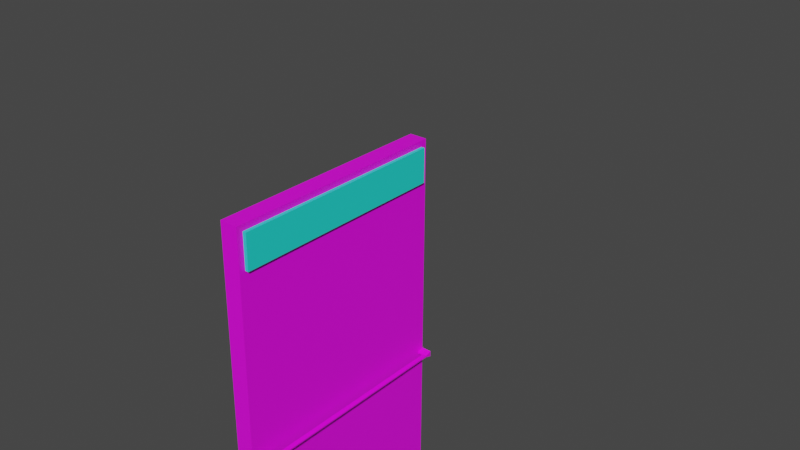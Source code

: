 # Source: MRTStationEmergencyDoor.blend  (saved by Blender 3.4.6; exported with 4.5.12 LTS)
import bpy
from mathutils import Matrix  # noqa: F401  (used for matrix-valued properties, if any)

bpy.ops.wm.read_factory_settings(use_empty=True)
scene = bpy.context.scene
scene.name = 'Scene'

# ---- collections
col_collection = bpy.data.collections.new('Collection'); scene.collection.children.link(col_collection)

# ---- images (referenced by path relative to the original .blend; pixels are not part of the script)
import os
ASSET_DIR = os.environ.get("B2B_ASSET_DIR", "")  # directory of the original .blend (textures are referenced by path, not embedded)
HERE = os.path.dirname(os.path.abspath(__file__))  # packed textures are extracted next to this script under _unpacked/

def load_image(name, relpath, width, height, colorspace="sRGB"):
    """Load a texture the original file referenced (path relative to the .blend, or extracted next to this script)."""
    p = next((c for c in (os.path.join(HERE, relpath), os.path.join(ASSET_DIR, relpath)) if relpath and os.path.exists(c)), "")
    if p:
        img = bpy.data.images.load(p, check_existing=True)
        img.name = name
    else:  # same state as the original file: an image datablock whose file is absent (Cycles renders it pink)
        img = bpy.data.images.new(name, width, height)
        img.source = "FILE"
        img.filepath = "//" + (relpath or name)
    img.colorspace_settings.name = colorspace
    return img
img_colorpalete_duel_32x_png = load_image('colorPalete_duel-32x.png', 'Colors/colorPalete_duel-32x.png', 1024, 1024, 'sRGB')

# ---- materials (node trees are filled in below, after node groups)
mat_materialmap = bpy.data.materials.new('MaterialMap')
mat_materialmap.alpha_threshold = 0.0
mat_materialmap.use_transparent_shadow = False
mat_materialmap.roughness = 0.5
mat_materialmap.line_color = (0.0, 0.0, 0.0, 1.0)
mat_materialglowpress = bpy.data.materials.new('MaterialGlowPress')
mat_materialglowpress.use_transparent_shadow = False

# ---- material node trees
mat_materialmap.use_nodes = True; mat_materialmap.node_tree.nodes.clear()
_N = mat_materialmap.node_tree.nodes; _L = mat_materialmap.node_tree.links
n0 = _N.new('ShaderNodeOutputMaterial'); n0.name = 'Material Output'; n0.location = (300, 300)
n1 = _N.new('ShaderNodeBsdfPrincipled'); n1.name = 'Principled BSDF'; n1.location = (10, 300)
n1.distribution = 'GGX'
n1.subsurface_method = 'RANDOM_WALK_SKIN'
n1.inputs[3].default_value = 1.45
n1.inputs[27].default_value = (0.0, 0.0, 0.0, 1.0)
n1.inputs[28].default_value = 1.0
n2 = _N.new('ShaderNodeTexImage'); n2.name = 'Image Texture'; n2.location = (-446, 282)
n2.image = img_colorpalete_duel_32x_png
_L.new(n1.outputs[0], n0.inputs[0])
_L.new(n2.outputs[0], n1.inputs[0])
n0.is_active_output = True
mat_materialglowpress.use_nodes = True; mat_materialglowpress.node_tree.nodes.clear()
_N = mat_materialglowpress.node_tree.nodes; _L = mat_materialglowpress.node_tree.links
n0 = _N.new('ShaderNodeBsdfPrincipled'); n0.name = 'Principled BSDF'; n0.location = (10, 300)
n0.distribution = 'GGX'
n0.subsurface_method = 'RANDOM_WALK_SKIN'
n0.inputs[0].default_value = (0.01814, 0.8, 0.7108, 1.0)
n0.inputs[3].default_value = 1.45
n0.inputs[27].default_value = (0.0, 0.0, 0.0, 1.0)
n0.inputs[28].default_value = 1.0
n1 = _N.new('ShaderNodeOutputMaterial'); n1.name = 'Material Output'; n1.location = (300, 300)
_L.new(n0.outputs[0], n1.inputs[0])
n1.is_active_output = True

# ---- world
world_world = bpy.data.worlds.new('World'); scene.world = world_world
world_world.use_nodes = True; world_world.node_tree.nodes.clear()
_N = world_world.node_tree.nodes; _L = world_world.node_tree.links
n0 = _N.new('ShaderNodeOutputWorld'); n0.name = 'World Output'; n0.location = (300, 300)
n1 = _N.new('ShaderNodeBackground'); n1.name = 'Background'; n1.location = (10, 300)
n1.inputs[0].default_value = (0.05088, 0.05088, 0.05088, 1.0)
_L.new(n1.outputs[0], n0.inputs[0])
n0.is_active_output = True
world_world.color = (0.05088, 0.05088, 0.05088)
world_world.use_sun_shadow = False
world_world.sun_shadow_jitter_overblur = 0.0

# ---- meshes
me_plane_008 = bpy.data.meshes.new('Plane.008')
me_plane_008.from_pydata([(-0.02998, 0.00581, 1.83), (-0.004306, -0.00564, 0.0009168), (-0.004307, -0.08016, 0.001149), (-0.05936, -0.06889, 1.801), (-0.9773, -0.08016, 0.001149), (-0.9223, -0.06889, 1.795), (-0.9773, -0.00564, 0.0009168), (-0.9516, 0.00581, 1.824), (-0.02998, 0.004892, 1.683), (-0.05936, -0.06944, 1.713), (-0.9223, -0.06944, 1.708), (-0.9516, 0.004892, 1.678), (-0.9773, -0.06854, 1.85), (-0.004307, -0.06854, 1.857), (-0.004307, -0.06979, 1.658), (-0.9773, -0.06979, 1.652), (-0.9223, -0.0799, 1.795), (-0.05936, -0.0799, 1.801), (-0.05936, -0.08044, 1.713), (-0.9223, -0.08044, 1.708), (-0.9773, 0.005972, 1.85), (-0.004306, 0.005972, 1.856), (-0.004306, 0.00473, 1.658), (-0.9773, 0.00473, 1.652), (-0.9516, 0.02055, 1.824), (-0.02998, 0.02055, 1.83), (-0.02998, 0.01963, 1.683), (-0.9516, 0.01963, 1.678), (-0.03211, -9.918e-05, 0.8884), (-0.004307, -0.07467, 0.8796), (-0.9773, -0.07467, 0.8765), (-0.9495, -9.918e-05, 0.8854), (-0.03211, -5.722e-05, 0.8952), (-0.004307, -0.07452, 0.9045), (-0.9773, -0.07452, 0.9013), (-0.9495, -5.722e-05, 0.892), (-0.004306, 0.0, 0.9043), (-0.004306, -0.0001564, 0.8794), (-0.9773, 0.0, 0.9011), (-0.9773, -0.0001564, 0.8763), (-0.004306, 0.02474, 0.9041), (-0.004306, 0.02458, 0.8792), (-0.9773, 0.02474, 0.9009), (-0.9773, 0.02458, 0.8761), (-0.03211, 0.02468, 0.895), (-0.03211, 0.02464, 0.8882), (-0.9495, 0.02468, 0.8919), (-0.9495, 0.02464, 0.8852), (-0.004306, 0.04328, 0.904), (-0.004306, 0.04313, 0.8791), (-0.9773, 0.04328, 0.9008), (-0.9773, 0.04313, 0.876), (-0.03211, 0.04323, 0.8949), (-0.03211, 0.04318, 0.8881), (-0.9495, 0.04323, 0.8918), (-0.9495, 0.04318, 0.8851)], [], [(37, 1, 6, 39), (29, 30, 4, 2), (15, 12, 20, 23), (21, 20, 12, 13), (22, 21, 13, 14), (1, 2, 4, 6), (36, 22, 14, 33), (34, 15, 23, 38), (5, 10, 19, 16), (11, 7, 24, 27), (5, 3, 13, 12), (3, 9, 14, 13), (10, 5, 12, 15), (9, 10, 15, 14), (17, 16, 19, 18), (3, 5, 16, 17), (10, 9, 18, 19), (9, 3, 17, 18), (0, 7, 20, 21), (8, 0, 21, 22), (7, 11, 23, 20), (11, 8, 22, 23), (25, 26, 27, 24), (7, 0, 25, 24), (8, 11, 27, 26), (0, 8, 26, 25), (4, 30, 39, 6), (1, 37, 29, 2), (33, 34, 30, 29), (32, 28, 31, 35), (22, 36, 38, 23), (14, 15, 34, 33), (30, 34, 38, 39), (37, 36, 33, 29), (36, 37, 41, 40), (38, 35, 46, 42), (31, 28, 37, 39), (32, 35, 38, 36), (47, 43, 51, 55), (40, 41, 49, 48), (37, 28, 45, 41), (28, 32, 44, 45), (39, 38, 42, 43), (31, 39, 43, 47), (32, 36, 40, 44), (35, 31, 47, 46), (53, 52, 48, 49), (54, 55, 51, 50), (44, 40, 48, 52), (44, 52, 54, 46), (43, 42, 50, 51), (42, 46, 54, 50), (41, 45, 53, 49), (45, 44, 46, 47), (55, 53, 45, 47), (53, 55, 54, 52)])
me_plane_008.polygons.foreach_set('material_index', [0, 0, 0, 0, 0, 0, 0, 0, 1, 1, 0, 0, 0, 0, 1, 1, 1, 1, 0, 0, 0, 0, 1, 1, 1, 1, 0, 0, 0, 0, 0, 0, 0, 0, 0, 0, 0, 0, 0, 0, 0, 0, 0, 0, 0, 0, 0, 0, 0, 0, 0, 0, 0, 0, 0, 0])
_uv = me_plane_008.uv_layers.new(name='UVMap')
_uv.uv.foreach_set('vector', [0.135, 0.4466, 0.135, 0.4466, 0.135, 0.4466, 0.135, 0.4466, 0.135, 0.4388, 0.135, 0.4388, 0.135, 0.4388, 0.135, 0.4388, 0.135, 0.4388, 0.135, 0.4388, 0.135, 0.4388, 0.135, 0.4388, 0.135, 0.4388, 0.135, 0.4388, 0.135, 0.4388, 0.135, 0.4388, 0.135, 0.4388, 0.135, 0.4388, 0.135, 0.4388, 0.135, 0.4388, 0.135, 0.4388, 0.135, 0.4388, 0.135, 0.4388, 0.135, 0.4388, 0.135, 0.4388, 0.135, 0.4388, 0.135, 0.4388, 0.135, 0.4388, 0.135, 0.4388, 0.135, 0.4388, 0.135, 0.4388, 0.135, 0.4388, 0.135, 0.4388, 0.135, 0.4388, 0.135, 0.4388, 0.135, 0.4388, 0.135, 0.4388, 0.135, 0.4388, 0.135, 0.4388, 0.135, 0.4388, 0.135, 0.4388, 0.135, 0.4388, 0.135, 0.4388, 0.135, 0.4388, 0.135, 0.4388, 0.135, 0.4388, 0.135, 0.4388, 0.135, 0.4388, 0.135, 0.4388, 0.135, 0.4388, 0.135, 0.4388, 0.135, 0.4388, 0.135, 0.4388, 0.135, 0.4388, 0.135, 0.4388, 0.135, 0.4388, 0.135, 0.4388, 0.135, 0.4388, 0.135, 0.4388, 0.135, 0.4388, 0.135, 0.4388, 0.135, 0.4388, 0.135, 0.4388, 0.135, 0.4388, 0.135, 0.4388, 0.135, 0.4388, 0.135, 0.4388, 0.135, 0.4388, 0.135, 0.4388, 0.135, 0.4388, 0.135, 0.4388, 0.135, 0.4388, 0.135, 0.4466, 0.135, 0.4466, 0.135, 0.4466, 0.135, 0.4466, 0.135, 0.4466, 0.135, 0.4466, 0.135, 0.4466, 0.135, 0.4466, 0.135, 0.4466, 0.135, 0.4466, 0.135, 0.4466, 0.135, 0.4466, 0.135, 0.4466, 0.135, 0.4466, 0.135, 0.4466, 0.135, 0.4466, 0.135, 0.4388, 0.135, 0.4388, 0.135, 0.4388, 0.135, 0.4388, 0.135, 0.4388, 0.135, 0.4388, 0.135, 0.4388, 0.135, 0.4388, 0.135, 0.4388, 0.135, 0.4388, 0.135, 0.4388, 0.135, 0.4388, 0.135, 0.4388, 0.135, 0.4388, 0.135, 0.4388, 0.135, 0.4388, 0.135, 0.4388, 0.135, 0.4388, 0.135, 0.4388, 0.135, 0.4388, 0.135, 0.4388, 0.135, 0.4388, 0.135, 0.4388, 0.135, 0.4388, 0.135, 0.4388, 0.135, 0.4388, 0.135, 0.4388, 0.135, 0.4388, 0.135, 0.4388, 0.135, 0.4388, 0.135, 0.4388, 0.135, 0.4388, 0.135, 0.4466, 0.135, 0.4466, 0.135, 0.4466, 0.135, 0.4466, 0.135, 0.4388, 0.135, 0.4388, 0.135, 0.4388, 0.135, 0.4388, 0.135, 0.4388, 0.135, 0.4388, 0.135, 0.4388, 0.135, 0.4388, 0.135, 0.4388, 0.135, 0.4388, 0.135, 0.4388, 0.135, 0.4388, 0.135, 0.4672, 0.135, 0.4672, 0.135, 0.4672, 0.135, 0.4672, 0.135, 0.4672, 0.135, 0.4672, 0.135, 0.4672, 0.135, 0.4672, 0.135, 0.4388, 0.135, 0.4388, 0.135, 0.4388, 0.135, 0.4388, 0.135, 0.4388, 0.135, 0.4388, 0.135, 0.4388, 0.135, 0.4388, 0.135, 0.4672, 0.135, 0.4672, 0.135, 0.4672, 0.135, 0.4672, 0.135, 0.4672, 0.135, 0.4672, 0.135, 0.4672, 0.135, 0.4672, 0.135, 0.4672, 0.135, 0.4672, 0.135, 0.4672, 0.135, 0.4672, 0.135, 0.4672, 0.135, 0.4672, 0.135, 0.4672, 0.135, 0.4672, 0.135, 0.4672, 0.135, 0.4672, 0.135, 0.4672, 0.135, 0.4672, 0.135, 0.4672, 0.135, 0.4672, 0.135, 0.4672, 0.135, 0.4672, 0.135, 0.4672, 0.135, 0.4672, 0.135, 0.4672, 0.135, 0.4672, 0.135, 0.4672, 0.135, 0.4672, 0.135, 0.4672, 0.135, 0.4672, 0.135, 0.4672, 0.135, 0.4672, 0.135, 0.4672, 0.135, 0.4672, 0.135, 0.4672, 0.135, 0.4672, 0.135, 0.4672, 0.135, 0.4672, 0.135, 0.4672, 0.135, 0.4672, 0.135, 0.4672, 0.135, 0.4672, 0.135, 0.4672, 0.135, 0.4672, 0.135, 0.4672, 0.135, 0.4672, 0.135, 0.4672, 0.135, 0.4672, 0.135, 0.4672, 0.135, 0.4672, 0.135, 0.4672, 0.135, 0.4672, 0.135, 0.4672, 0.135, 0.4672, 0.135, 0.4672, 0.135, 0.4672, 0.135, 0.4672, 0.135, 0.4672, 0.135, 0.4672, 0.135, 0.4672, 0.135, 0.4672, 0.135, 0.4672, 0.135, 0.4672, 0.135, 0.4672, 0.135, 0.4672, 0.135, 0.4672, 0.135, 0.4672, 0.135, 0.4672, 0.135, 0.4672, 0.135, 0.4672])
me_plane_008.materials.append(mat_materialmap)
me_plane_008.materials.append(mat_materialglowpress)
me_plane_008.update()
arm_armature_003 = bpy.data.armatures.new('Armature.003')  # bones are not reproduced

# ---- objects
ob_mrtstationemergencydoor = bpy.data.objects.new('MRTStationEmergencyDoor', me_plane_008)
ob_armmrtstationemergencydoor = bpy.data.objects.new('ArmMRTStationEmergencyDoor', arm_armature_003)

# ---- transforms, parenting, visibility, modifiers, constraints
ob_mrtstationemergencydoor.parent = ob_armmrtstationemergencydoor
ob_mrtstationemergencydoor.matrix_parent_inverse = Matrix(((-4.371e-08, -1.0, 0.0, -0.0), (1.0, -4.371e-08, 1.192e-07, -0.2334), (-0.0, -0.0, 1.0, -1.0), (-0.0, -0.0, -0.0, 1.0)))
ob_mrtstationemergencydoor.location = (0.0, 0.0, 5.96e-08)
ob_mrtstationemergencydoor.rotation_euler = (0.0, -0.0, -3.142)
ob_armmrtstationemergencydoor.location = (0.0, 0.0, 0.0)

# ---- collection membership
col_collection.objects.link(ob_mrtstationemergencydoor)
col_collection.objects.link(ob_armmrtstationemergencydoor)

# ---- scene / render settings (as saved in the file)
scene.frame_start = 1; scene.frame_end = 15; scene.frame_set(2)
scene.render.engine = 'BLENDER_EEVEE_NEXT'
scene.cycles.sampling_pattern = 'TABULATED_SOBOL'
scene.cycles.use_light_tree = False
scene.view_settings.view_transform = 'Filmic'
bpy.context.view_layer.update()

# ---- added for rendering (the .blend has no active camera and no usable light): camera, sun
cam_auto = bpy.data.cameras.new('AutoCamera')
cam_auto.lens = 50.0
cam_auto.sensor_width = 36.0
cam_auto.clip_end = 1000.0
ob_auto_camera = bpy.data.objects.new('AutoCamera', cam_auto)
scene.collection.objects.link(ob_auto_camera)
ob_auto_camera.location = (2.43526, -2.32458, 2.48407)
ob_auto_camera.rotation_euler = (1.09748, -7.21219e-08, 0.694738)
scene.camera = ob_auto_camera
light_auto_sun = bpy.data.lights.new('AutoSun', 'SUN')
light_auto_sun.energy = 3.0
light_auto_sun.angle = 0.0523599
ob_auto_sun = bpy.data.objects.new('AutoSun', light_auto_sun)
scene.collection.objects.link(ob_auto_sun)
ob_auto_sun.rotation_euler = (0.872665, 0.174533, 0.523599)
bpy.context.view_layer.update()
